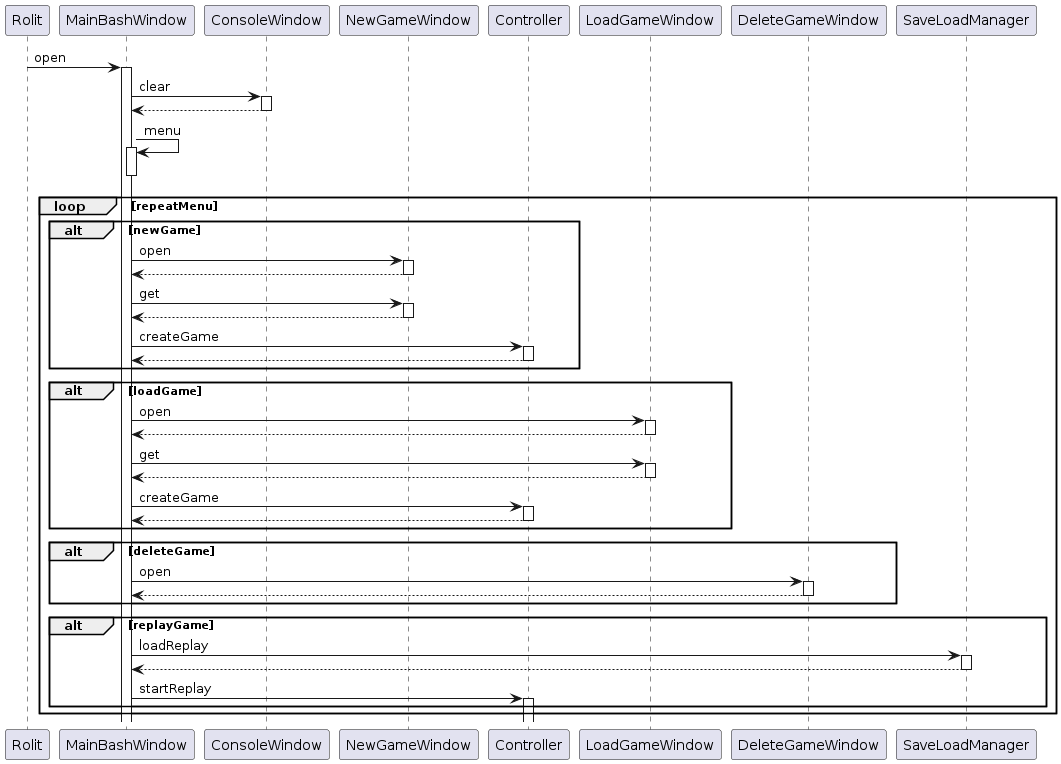

The diagram above was rendered by PlantUML. Its source (embedded in the PNG):
@startuml
participant Rolit
Rolit -> MainBashWindow : open
activate MainBashWindow
MainBashWindow -> ConsoleWindow : clear
activate ConsoleWindow
ConsoleWindow --> MainBashWindow
deactivate ConsoleWindow
MainBashWindow -> MainBashWindow : menu
activate MainBashWindow
deactivate MainBashWindow

loop repeatMenu

alt newGame
MainBashWindow -> NewGameWindow : open
activate NewGameWindow
NewGameWindow --> MainBashWindow
deactivate NewGameWindow
MainBashWindow -> NewGameWindow : get
activate NewGameWindow
NewGameWindow --> MainBashWindow
deactivate NewGameWindow
MainBashWindow -> Controller : createGame
activate Controller
Controller --> MainBashWindow
deactivate Controller
end

alt loadGame
MainBashWindow -> LoadGameWindow : open
activate LoadGameWindow
LoadGameWindow --> MainBashWindow
deactivate LoadGameWindow
MainBashWindow -> LoadGameWindow : get
activate LoadGameWindow
LoadGameWindow --> MainBashWindow
deactivate LoadGameWindow
MainBashWindow -> Controller : createGame
activate Controller
Controller --> MainBashWindow
deactivate Controller
end

alt deleteGame
MainBashWindow -> DeleteGameWindow : open
activate DeleteGameWindow
DeleteGameWindow --> MainBashWindow
deactivate DeleteGameWindow
end

alt replayGame
MainBashWindow -> SaveLoadManager : loadReplay
activate SaveLoadManager
SaveLoadManager --> MainBashWindow
deactivate SaveLoadManager
MainBashWindow -> Controller : startReplay
activate Controller
end

end
@enduml